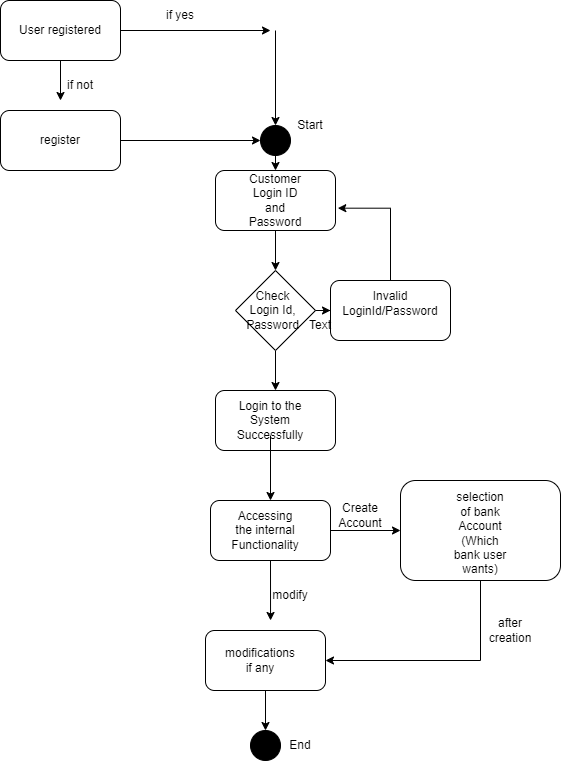

The diagram above was exported from draw.io. Its source (the exported page's mxGraphModel, read from the mxfile embedded in the PNG):
<mxGraphModel dx="782" dy="379" grid="1" gridSize="10" guides="1" tooltips="1" connect="1" arrows="1" fold="1" page="1" pageScale="1" pageWidth="850" pageHeight="1100" math="0" shadow="0">
  <root>
    <mxCell id="0" />
    <mxCell id="1" parent="0" />
    <mxCell id="zhpxtmazBdYh47Q0EWa5-1" value="User registered" style="rounded=1;whiteSpace=wrap;html=1;" vertex="1" parent="1">
      <mxGeometry x="90" y="70" width="120" height="60" as="geometry" />
    </mxCell>
    <mxCell id="zhpxtmazBdYh47Q0EWa5-2" value="" style="endArrow=classic;html=1;rounded=0;exitX=0.5;exitY=1;exitDx=0;exitDy=0;" edge="1" parent="1" source="zhpxtmazBdYh47Q0EWa5-1">
      <mxGeometry width="50" height="50" relative="1" as="geometry">
        <mxPoint x="380" y="220" as="sourcePoint" />
        <mxPoint x="150" y="170" as="targetPoint" />
      </mxGeometry>
    </mxCell>
    <mxCell id="zhpxtmazBdYh47Q0EWa5-3" value="if not" style="text;html=1;strokeColor=none;fillColor=none;align=center;verticalAlign=middle;whiteSpace=wrap;rounded=0;" vertex="1" parent="1">
      <mxGeometry x="140" y="140" width="60" height="30" as="geometry" />
    </mxCell>
    <mxCell id="zhpxtmazBdYh47Q0EWa5-49" style="edgeStyle=orthogonalEdgeStyle;rounded=0;orthogonalLoop=1;jettySize=auto;html=1;exitX=1;exitY=0.5;exitDx=0;exitDy=0;entryX=0;entryY=0.5;entryDx=0;entryDy=0;" edge="1" parent="1" source="zhpxtmazBdYh47Q0EWa5-4" target="zhpxtmazBdYh47Q0EWa5-6">
      <mxGeometry relative="1" as="geometry" />
    </mxCell>
    <mxCell id="zhpxtmazBdYh47Q0EWa5-4" value="register" style="rounded=1;whiteSpace=wrap;html=1;" vertex="1" parent="1">
      <mxGeometry x="90" y="180" width="120" height="60" as="geometry" />
    </mxCell>
    <mxCell id="zhpxtmazBdYh47Q0EWa5-6" value="" style="ellipse;whiteSpace=wrap;html=1;aspect=fixed;strokeColor=#000000;fillColor=#000000;" vertex="1" parent="1">
      <mxGeometry x="350" y="195" width="30" height="30" as="geometry" />
    </mxCell>
    <mxCell id="zhpxtmazBdYh47Q0EWa5-7" value="" style="endArrow=classic;html=1;rounded=0;exitX=1;exitY=0.5;exitDx=0;exitDy=0;" edge="1" parent="1" source="zhpxtmazBdYh47Q0EWa5-1">
      <mxGeometry width="50" height="50" relative="1" as="geometry">
        <mxPoint x="380" y="220" as="sourcePoint" />
        <mxPoint x="360" y="100" as="targetPoint" />
      </mxGeometry>
    </mxCell>
    <mxCell id="zhpxtmazBdYh47Q0EWa5-8" value="" style="endArrow=classic;html=1;rounded=0;entryX=0.5;entryY=0;entryDx=0;entryDy=0;" edge="1" parent="1" target="zhpxtmazBdYh47Q0EWa5-6">
      <mxGeometry width="50" height="50" relative="1" as="geometry">
        <mxPoint x="365" y="100" as="sourcePoint" />
        <mxPoint x="430" y="170" as="targetPoint" />
      </mxGeometry>
    </mxCell>
    <mxCell id="zhpxtmazBdYh47Q0EWa5-9" value="if yes" style="text;html=1;strokeColor=none;fillColor=none;align=center;verticalAlign=middle;whiteSpace=wrap;rounded=0;" vertex="1" parent="1">
      <mxGeometry x="240" y="70" width="60" height="30" as="geometry" />
    </mxCell>
    <mxCell id="zhpxtmazBdYh47Q0EWa5-10" value="Start" style="text;html=1;strokeColor=none;fillColor=none;align=center;verticalAlign=middle;whiteSpace=wrap;rounded=0;" vertex="1" parent="1">
      <mxGeometry x="370" y="180" width="60" height="30" as="geometry" />
    </mxCell>
    <mxCell id="zhpxtmazBdYh47Q0EWa5-11" value="" style="rounded=1;whiteSpace=wrap;html=1;strokeColor=#000000;fillColor=#FFFFFF;" vertex="1" parent="1">
      <mxGeometry x="305" y="240" width="120" height="60" as="geometry" />
    </mxCell>
    <mxCell id="zhpxtmazBdYh47Q0EWa5-12" value="Customer Login ID and Password" style="text;html=1;strokeColor=none;fillColor=none;align=center;verticalAlign=middle;whiteSpace=wrap;rounded=0;" vertex="1" parent="1">
      <mxGeometry x="335" y="245" width="60" height="50" as="geometry" />
    </mxCell>
    <mxCell id="zhpxtmazBdYh47Q0EWa5-13" value="" style="endArrow=classic;html=1;rounded=0;exitX=0.5;exitY=1;exitDx=0;exitDy=0;entryX=0.5;entryY=0;entryDx=0;entryDy=0;" edge="1" parent="1" source="zhpxtmazBdYh47Q0EWa5-6" target="zhpxtmazBdYh47Q0EWa5-11">
      <mxGeometry width="50" height="50" relative="1" as="geometry">
        <mxPoint x="380" y="230" as="sourcePoint" />
        <mxPoint x="430" y="180" as="targetPoint" />
      </mxGeometry>
    </mxCell>
    <mxCell id="zhpxtmazBdYh47Q0EWa5-17" style="edgeStyle=orthogonalEdgeStyle;rounded=0;orthogonalLoop=1;jettySize=auto;html=1;exitX=1;exitY=0.5;exitDx=0;exitDy=0;" edge="1" parent="1" source="zhpxtmazBdYh47Q0EWa5-14" target="zhpxtmazBdYh47Q0EWa5-18">
      <mxGeometry relative="1" as="geometry">
        <mxPoint x="480" y="380" as="targetPoint" />
      </mxGeometry>
    </mxCell>
    <mxCell id="zhpxtmazBdYh47Q0EWa5-22" style="edgeStyle=orthogonalEdgeStyle;rounded=0;orthogonalLoop=1;jettySize=auto;html=1;exitX=0.5;exitY=1;exitDx=0;exitDy=0;" edge="1" parent="1" source="zhpxtmazBdYh47Q0EWa5-14" target="zhpxtmazBdYh47Q0EWa5-23">
      <mxGeometry relative="1" as="geometry">
        <mxPoint x="365" y="450" as="targetPoint" />
      </mxGeometry>
    </mxCell>
    <mxCell id="zhpxtmazBdYh47Q0EWa5-14" value="" style="rhombus;whiteSpace=wrap;html=1;strokeColor=#000000;fillColor=#FFFFFF;" vertex="1" parent="1">
      <mxGeometry x="325" y="340" width="80" height="80" as="geometry" />
    </mxCell>
    <mxCell id="zhpxtmazBdYh47Q0EWa5-15" value="" style="endArrow=classic;html=1;rounded=0;exitX=0.5;exitY=1;exitDx=0;exitDy=0;entryX=0.5;entryY=0;entryDx=0;entryDy=0;" edge="1" parent="1" source="zhpxtmazBdYh47Q0EWa5-11" target="zhpxtmazBdYh47Q0EWa5-14">
      <mxGeometry width="50" height="50" relative="1" as="geometry">
        <mxPoint x="380" y="340" as="sourcePoint" />
        <mxPoint x="430" y="290" as="targetPoint" />
      </mxGeometry>
    </mxCell>
    <mxCell id="zhpxtmazBdYh47Q0EWa5-16" value="Check Login Id, Password" style="text;html=1;strokeColor=none;fillColor=none;align=center;verticalAlign=middle;whiteSpace=wrap;rounded=0;" vertex="1" parent="1">
      <mxGeometry x="335" y="365" width="55" height="30" as="geometry" />
    </mxCell>
    <mxCell id="zhpxtmazBdYh47Q0EWa5-18" value="" style="rounded=1;whiteSpace=wrap;html=1;strokeColor=#000000;fillColor=#FFFFFF;" vertex="1" parent="1">
      <mxGeometry x="420" y="350" width="120" height="60" as="geometry" />
    </mxCell>
    <mxCell id="zhpxtmazBdYh47Q0EWa5-21" style="edgeStyle=orthogonalEdgeStyle;rounded=0;orthogonalLoop=1;jettySize=auto;html=1;exitX=0.5;exitY=0;exitDx=0;exitDy=0;entryX=1.019;entryY=0.628;entryDx=0;entryDy=0;entryPerimeter=0;" edge="1" parent="1" source="zhpxtmazBdYh47Q0EWa5-19" target="zhpxtmazBdYh47Q0EWa5-11">
      <mxGeometry relative="1" as="geometry">
        <mxPoint x="480" y="270" as="targetPoint" />
        <Array as="points">
          <mxPoint x="480" y="278" />
        </Array>
      </mxGeometry>
    </mxCell>
    <mxCell id="zhpxtmazBdYh47Q0EWa5-19" value="Invalid LoginId/Password" style="text;html=1;strokeColor=none;fillColor=none;align=center;verticalAlign=middle;whiteSpace=wrap;rounded=0;" vertex="1" parent="1">
      <mxGeometry x="455" y="350" width="50" height="45" as="geometry" />
    </mxCell>
    <mxCell id="zhpxtmazBdYh47Q0EWa5-23" value="" style="rounded=1;whiteSpace=wrap;html=1;strokeColor=#000000;fillColor=#FFFFFF;" vertex="1" parent="1">
      <mxGeometry x="305" y="460" width="120" height="60" as="geometry" />
    </mxCell>
    <mxCell id="zhpxtmazBdYh47Q0EWa5-24" value="Text" style="text;html=1;strokeColor=none;fillColor=none;align=center;verticalAlign=middle;whiteSpace=wrap;rounded=0;" vertex="1" parent="1">
      <mxGeometry x="380" y="380" width="60" height="30" as="geometry" />
    </mxCell>
    <mxCell id="zhpxtmazBdYh47Q0EWa5-26" style="edgeStyle=orthogonalEdgeStyle;rounded=0;orthogonalLoop=1;jettySize=auto;html=1;" edge="1" parent="1" source="zhpxtmazBdYh47Q0EWa5-25" target="zhpxtmazBdYh47Q0EWa5-27">
      <mxGeometry relative="1" as="geometry">
        <mxPoint x="360" y="550" as="targetPoint" />
      </mxGeometry>
    </mxCell>
    <mxCell id="zhpxtmazBdYh47Q0EWa5-25" value="Login to the System Successfully" style="text;html=1;strokeColor=none;fillColor=none;align=center;verticalAlign=middle;whiteSpace=wrap;rounded=0;" vertex="1" parent="1">
      <mxGeometry x="330" y="475" width="60" height="30" as="geometry" />
    </mxCell>
    <mxCell id="zhpxtmazBdYh47Q0EWa5-29" style="edgeStyle=orthogonalEdgeStyle;rounded=0;orthogonalLoop=1;jettySize=auto;html=1;exitX=1;exitY=0.5;exitDx=0;exitDy=0;" edge="1" parent="1" source="zhpxtmazBdYh47Q0EWa5-27" target="zhpxtmazBdYh47Q0EWa5-30">
      <mxGeometry relative="1" as="geometry">
        <mxPoint x="510" y="580" as="targetPoint" />
      </mxGeometry>
    </mxCell>
    <mxCell id="zhpxtmazBdYh47Q0EWa5-37" style="edgeStyle=orthogonalEdgeStyle;rounded=0;orthogonalLoop=1;jettySize=auto;html=1;exitX=0.5;exitY=1;exitDx=0;exitDy=0;entryX=0.542;entryY=-0.167;entryDx=0;entryDy=0;entryPerimeter=0;" edge="1" parent="1" source="zhpxtmazBdYh47Q0EWa5-27" target="zhpxtmazBdYh47Q0EWa5-31">
      <mxGeometry relative="1" as="geometry">
        <Array as="points">
          <mxPoint x="360" y="690" />
          <mxPoint x="360" y="690" />
        </Array>
      </mxGeometry>
    </mxCell>
    <mxCell id="zhpxtmazBdYh47Q0EWa5-27" value="" style="rounded=1;whiteSpace=wrap;html=1;strokeColor=#000000;fillColor=#FFFFFF;" vertex="1" parent="1">
      <mxGeometry x="300" y="570" width="120" height="60" as="geometry" />
    </mxCell>
    <mxCell id="zhpxtmazBdYh47Q0EWa5-28" value="Accessing the internal Functionality" style="text;html=1;strokeColor=none;fillColor=none;align=center;verticalAlign=middle;whiteSpace=wrap;rounded=0;" vertex="1" parent="1">
      <mxGeometry x="325" y="585" width="60" height="30" as="geometry" />
    </mxCell>
    <mxCell id="zhpxtmazBdYh47Q0EWa5-43" style="edgeStyle=orthogonalEdgeStyle;rounded=0;orthogonalLoop=1;jettySize=auto;html=1;exitX=0.5;exitY=1;exitDx=0;exitDy=0;entryX=1;entryY=0.5;entryDx=0;entryDy=0;" edge="1" parent="1" source="zhpxtmazBdYh47Q0EWa5-30" target="zhpxtmazBdYh47Q0EWa5-31">
      <mxGeometry relative="1" as="geometry" />
    </mxCell>
    <mxCell id="zhpxtmazBdYh47Q0EWa5-30" value="" style="rounded=1;whiteSpace=wrap;html=1;strokeColor=#000000;fillColor=#FFFFFF;" vertex="1" parent="1">
      <mxGeometry x="490" y="550" width="160" height="100" as="geometry" />
    </mxCell>
    <mxCell id="zhpxtmazBdYh47Q0EWa5-47" style="edgeStyle=orthogonalEdgeStyle;rounded=0;orthogonalLoop=1;jettySize=auto;html=1;exitX=0.5;exitY=1;exitDx=0;exitDy=0;entryX=0.5;entryY=0;entryDx=0;entryDy=0;" edge="1" parent="1" source="zhpxtmazBdYh47Q0EWa5-31" target="zhpxtmazBdYh47Q0EWa5-45">
      <mxGeometry relative="1" as="geometry" />
    </mxCell>
    <mxCell id="zhpxtmazBdYh47Q0EWa5-31" value="" style="rounded=1;whiteSpace=wrap;html=1;strokeColor=#000000;fillColor=#FFFFFF;" vertex="1" parent="1">
      <mxGeometry x="295" y="700" width="120" height="60" as="geometry" />
    </mxCell>
    <mxCell id="zhpxtmazBdYh47Q0EWa5-32" value="selection of bank Account (Which bank user wants)" style="text;html=1;strokeColor=none;fillColor=none;align=center;verticalAlign=middle;whiteSpace=wrap;rounded=0;" vertex="1" parent="1">
      <mxGeometry x="540" y="590" width="60" height="25" as="geometry" />
    </mxCell>
    <mxCell id="zhpxtmazBdYh47Q0EWa5-33" style="edgeStyle=orthogonalEdgeStyle;rounded=0;orthogonalLoop=1;jettySize=auto;html=1;exitX=0.5;exitY=1;exitDx=0;exitDy=0;" edge="1" parent="1" source="zhpxtmazBdYh47Q0EWa5-32" target="zhpxtmazBdYh47Q0EWa5-32">
      <mxGeometry relative="1" as="geometry" />
    </mxCell>
    <mxCell id="zhpxtmazBdYh47Q0EWa5-34" style="edgeStyle=orthogonalEdgeStyle;rounded=0;orthogonalLoop=1;jettySize=auto;html=1;exitX=0.5;exitY=1;exitDx=0;exitDy=0;" edge="1" parent="1" source="zhpxtmazBdYh47Q0EWa5-32" target="zhpxtmazBdYh47Q0EWa5-32">
      <mxGeometry relative="1" as="geometry" />
    </mxCell>
    <mxCell id="zhpxtmazBdYh47Q0EWa5-35" value="Create Account" style="text;html=1;strokeColor=none;fillColor=none;align=center;verticalAlign=middle;whiteSpace=wrap;rounded=0;" vertex="1" parent="1">
      <mxGeometry x="420" y="570" width="60" height="30" as="geometry" />
    </mxCell>
    <mxCell id="zhpxtmazBdYh47Q0EWa5-40" value="modify" style="text;html=1;strokeColor=none;fillColor=none;align=center;verticalAlign=middle;whiteSpace=wrap;rounded=0;" vertex="1" parent="1">
      <mxGeometry x="350" y="650" width="60" height="30" as="geometry" />
    </mxCell>
    <mxCell id="zhpxtmazBdYh47Q0EWa5-41" value="modifications if any" style="text;html=1;strokeColor=none;fillColor=none;align=center;verticalAlign=middle;whiteSpace=wrap;rounded=0;" vertex="1" parent="1">
      <mxGeometry x="320" y="715" width="60" height="30" as="geometry" />
    </mxCell>
    <mxCell id="zhpxtmazBdYh47Q0EWa5-44" value="after creation" style="text;html=1;strokeColor=none;fillColor=none;align=center;verticalAlign=middle;whiteSpace=wrap;rounded=0;" vertex="1" parent="1">
      <mxGeometry x="570" y="685" width="60" height="30" as="geometry" />
    </mxCell>
    <mxCell id="zhpxtmazBdYh47Q0EWa5-45" value="" style="ellipse;whiteSpace=wrap;html=1;aspect=fixed;strokeColor=#000000;fillColor=#000000;" vertex="1" parent="1">
      <mxGeometry x="340" y="800" width="30" height="30" as="geometry" />
    </mxCell>
    <mxCell id="zhpxtmazBdYh47Q0EWa5-48" value="End" style="text;html=1;strokeColor=none;fillColor=none;align=center;verticalAlign=middle;whiteSpace=wrap;rounded=0;" vertex="1" parent="1">
      <mxGeometry x="360" y="800" width="60" height="30" as="geometry" />
    </mxCell>
  </root>
</mxGraphModel>